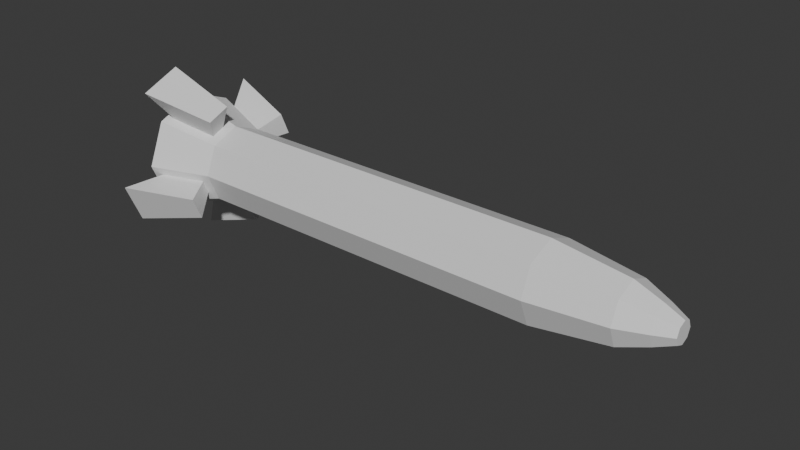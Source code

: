 # Source: Rocket.blend  (saved by Blender 4.3.34; exported with 4.5.12 LTS)
import bpy
from mathutils import Matrix  # noqa: F401  (used for matrix-valued properties, if any)

bpy.ops.wm.read_factory_settings(use_empty=True)
scene = bpy.context.scene
scene.name = 'Scene'

# ---- collections
col_collection = bpy.data.collections.new('Collection'); scene.collection.children.link(col_collection)

# ---- materials (node trees are filled in below, after node groups)
mat_rockettex = bpy.data.materials.new('RocketTex')

# ---- material node trees
mat_rockettex.use_nodes = True; mat_rockettex.node_tree.nodes.clear()
_N = mat_rockettex.node_tree.nodes; _L = mat_rockettex.node_tree.links
n0 = _N.new('ShaderNodeBsdfPrincipled'); n0.name = 'Principled BSDF'; n0.location = (10, 300)
n1 = _N.new('ShaderNodeOutputMaterial'); n1.name = 'Material Output'; n1.location = (300, 300)
_L.new(n0.outputs[0], n1.inputs[0])
n1.is_active_output = True

# ---- world
world_world = bpy.data.worlds.new('World'); scene.world = world_world
world_world.use_nodes = True; world_world.node_tree.nodes.clear()
_N = world_world.node_tree.nodes; _L = world_world.node_tree.links
n0 = _N.new('ShaderNodeOutputWorld'); n0.name = 'World Output'; n0.location = (300, 300)
n1 = _N.new('ShaderNodeBackground'); n1.name = 'Background'; n1.location = (10, 300)
n1.inputs[0].default_value = (0.05088, 0.05088, 0.05088, 1.0)
_L.new(n1.outputs[0], n0.inputs[0])
n0.is_active_output = True
world_world.color = (0.05088, 0.05088, 0.05088)
world_world.sun_shadow_jitter_overblur = 0.0

# ---- meshes
me_cylinder = bpy.data.meshes.new('Cylinder')
me_cylinder.from_pydata([(-1.14, 0.2149, 0.04558), (0.9069, 0.218, -1.736e-08), (-1.14, 0.1197, -0.1842), (0.9069, 0.1542, -0.1542), (-1.14, 0.04558, -0.2149), (0.9069, 1.457e-08, -0.218), (-1.14, -0.1842, -0.1197), (0.9069, -0.1542, -0.1542), (-1.14, -0.2149, -0.04558), (0.9069, -0.218, -2.118e-08), (-1.14, -0.1197, 0.1842), (0.9069, -0.1542, 0.1542), (-1.14, -0.04558, 0.2149), (0.9069, 1.457e-08, 0.218), (-1.14, 0.1842, 0.1197), (0.9069, 0.1542, 0.1542), (-1.422, 0.2631, -3.671e-09), (-1.422, 0.1691, -0.2052), (-1.422, 1.774e-08, -0.2686), (-1.422, -0.1691, -0.2052), (-1.422, -0.2631, -4.256e-09), (-1.422, -0.1691, 0.2052), (-1.422, 2.054e-08, 0.2686), (-1.422, 0.1691, 0.2052), (-1.375, 0.2944, 0.04558), (-1.375, 0.176, -0.2404), (-1.375, 0.04558, -0.2944), (-1.375, -0.2404, -0.176), (-1.375, -0.2944, -0.04558), (-1.375, -0.176, 0.2404), (-1.375, -0.04558, 0.2944), (-1.375, 0.2404, 0.176), (-1.143, 0.1779, -1.274e-09), (-1.143, 0.1143, -0.1387), (-1.143, 1.622e-08, -0.1815), (-1.143, -0.1143, -0.1387), (-1.143, -0.1779, -1.67e-09), (-1.143, -0.1143, 0.1387), (-1.143, 1.811e-08, 0.1815), (-1.143, 0.1143, 0.1387), (1.314, 0.1156, -0.1156), (1.314, 0.1635, -4.895e-08), (1.314, 1.418e-08, -0.1635), (1.314, -0.1156, -0.1156), (1.314, -0.1635, -5.181e-08), (1.314, -0.1156, 0.1156), (1.314, 1.418e-08, 0.1635), (1.314, 0.1156, 0.1156), (1.463, 0.07443, -0.07443), (1.463, 0.1053, -3.191e-08), (1.463, 1.378e-08, -0.1053), (1.463, -0.07443, -0.07443), (1.463, -0.1053, -3.376e-08), (1.463, -0.07443, 0.07443), (1.463, 1.378e-08, 0.1053), (1.463, 0.07443, 0.07443), (1.561, 0.04222, -0.04222), (1.561, 0.05971, -3.422e-08), (1.561, 1.547e-08, -0.05971), (1.561, -0.04222, -0.04222), (1.561, -0.05971, -3.527e-08), (1.561, -0.04222, 0.04222), (1.561, 1.547e-08, 0.05971), (1.561, 0.04222, 0.04222), (-1.093, 0.1542, -0.1542), (-1.093, 1.457e-08, -0.218), (-1.093, -0.1542, -0.1542), (-1.093, -0.218, -5.946e-09), (-1.093, -0.1542, 0.1542), (-1.093, 1.457e-08, 0.218), (-1.093, 0.1542, 0.1542), (-1.093, 0.218, -2.123e-09), (-1.422, 0.2327, -0.2327), (-1.422, 1.914e-08, -0.3291), (-1.422, -0.2327, -0.2327), (-1.422, -0.3291, -7.077e-09), (-1.422, -0.2327, 0.2327), (-1.422, 1.914e-08, 0.3291), (-1.422, 0.2327, 0.2327), (-1.422, 0.3291, -1.306e-09), (-1.06, 0.2005, -0.3084), (-1.06, 0.07631, -0.3598), (-1.06, -0.3084, -0.2005), (-1.06, -0.3598, -0.07631), (-1.06, -0.2005, 0.3084), (-1.06, -0.07631, 0.3598), (-1.06, 0.3084, 0.2005), (-1.06, 0.3598, 0.07631), (-1.454, 0.2946, -0.4025), (-1.454, 0.07631, -0.4929), (-1.454, -0.4025, -0.2946), (-1.454, -0.4929, -0.07631), (-1.454, -0.2946, 0.4025), (-1.454, -0.07631, 0.4929), (-1.454, 0.4025, 0.2946), (-1.454, 0.4929, 0.07631)], [], [(71, 1, 3, 64), (64, 3, 5, 65), (65, 5, 7, 66), (66, 7, 9, 67), (67, 9, 11, 68), (68, 11, 13, 69), (9, 7, 43, 44), (69, 13, 15, 70), (70, 15, 1, 71), (67, 68, 76, 75), (20, 21, 37, 36), (30, 29, 92, 93), (71, 64, 72, 79), (65, 66, 74, 73), (27, 6, 82, 90), (28, 27, 90, 91), (69, 70, 78, 77), (25, 2, 80, 88), (17, 16, 79, 72), (18, 17, 72, 73), (19, 18, 73, 74), (20, 19, 74, 75), (21, 20, 75, 76), (22, 21, 76, 77), (23, 22, 77, 78), (16, 23, 78, 79), (32, 33, 34, 35, 36, 37, 38, 39), (18, 19, 35, 34), (16, 17, 33, 32), (23, 16, 32, 39), (21, 22, 38, 37), (19, 20, 36, 35), (17, 18, 34, 33), (22, 23, 39, 38), (46, 45, 53, 54), (15, 13, 46, 47), (5, 3, 40, 42), (11, 9, 44, 45), (1, 15, 47, 41), (3, 1, 41, 40), (7, 5, 42, 43), (13, 11, 45, 46), (48, 49, 57, 56), (44, 43, 51, 52), (42, 40, 48, 50), (47, 46, 54, 55), (45, 44, 52, 53), (43, 42, 50, 51), (40, 41, 49, 48), (41, 47, 55, 49), (56, 57, 63, 62, 61, 60, 59, 58), (49, 55, 63, 57), (54, 53, 61, 62), (52, 51, 59, 60), (50, 48, 56, 58), (55, 54, 62, 63), (53, 52, 60, 61), (51, 50, 58, 59), (4, 2, 64, 65), (8, 6, 66, 67), (12, 10, 68, 69), (0, 14, 70, 71), (25, 26, 73, 72), (27, 28, 75, 74), (29, 30, 77, 76), (31, 24, 79, 78), (10, 29, 76, 68), (28, 8, 67, 75), (24, 0, 71, 79), (14, 31, 78, 70), (2, 25, 72, 64), (6, 27, 74, 66), (26, 4, 65, 73), (30, 12, 69, 77), (86, 87, 95, 94), (84, 85, 93, 92), (82, 83, 91, 90), (80, 81, 89, 88), (4, 26, 89, 81), (24, 31, 94, 95), (2, 4, 81, 80), (12, 30, 93, 85), (29, 10, 84, 92), (6, 8, 83, 82), (8, 28, 91, 83), (10, 12, 85, 84), (0, 24, 95, 87), (14, 0, 87, 86), (31, 14, 86, 94), (26, 25, 88, 89)])
_uv = me_cylinder.uv_layers.new(name='UVMap')
_uv.uv.foreach_set('vector', [0.07867, 0.8678, 0.07826, 0.2254, 0.1324, 0.2254, 0.1328, 0.8678, 0.1328, 0.8678, 0.1324, 0.2254, 0.1708, 0.2202, 0.1712, 0.8627, 0.4426, 0.867, 0.4309, 0.2245, 0.485, 0.2235, 0.4967, 0.866, 0.4967, 0.866, 0.485, 0.2235, 0.523, 0.2178, 0.5346, 0.8602, 0.3449, 0.1175, 0.3453, 0.7599, 0.2912, 0.7599, 0.2908, 0.1175, 0.2908, 0.1175, 0.2912, 0.7599, 0.2528, 0.765, 0.2524, 0.1226, 0.523, 0.2178, 0.485, 0.2235, 0.4758, 0.09068, 0.5043, 0.08636, 0.6414, 0.1177, 0.653, 0.7601, 0.5989, 0.7612, 0.5873, 0.1187, 0.5873, 0.1187, 0.5989, 0.7612, 0.561, 0.7669, 0.5493, 0.1245, 0.3449, 0.1175, 0.2908, 0.1175, 0.2771, 0.007347, 0.3588, 0.007347, 0.88, 0.9173, 0.8069, 0.9173, 0.8202, 0.831, 0.8697, 0.831, 0.958, 0.8464, 0.958, 0.8922, 0.8947, 0.9076, 0.8947, 0.831, 0.07867, 0.8678, 0.1328, 0.8678, 0.1465, 0.9779, 0.06481, 0.9779, 0.4426, 0.867, 0.4967, 0.866, 0.5126, 0.9758, 0.4309, 0.9773, 0.7873, 0.6339, 0.7873, 0.5558, 0.834, 0.5402, 0.834, 0.6709, 0.9684, 0.38, 0.9684, 0.4258, 0.9052, 0.4412, 0.9052, 0.3646, 0.6414, 0.1177, 0.5873, 0.1187, 0.5714, 0.008873, 0.653, 0.007347, 0.8951, 0.5771, 0.8951, 0.6552, 0.8486, 0.6709, 0.8486, 0.5402, 0.8424, 0.1464, 0.8451, 0.07326, 0.8648, 0.06508, 0.8648, 0.1467, 0.7996, 0.1863, 0.8424, 0.1464, 0.8648, 0.1467, 0.8071, 0.2045, 0.7411, 0.1883, 0.7996, 0.1863, 0.8071, 0.2045, 0.7255, 0.2045, 0.6875, 0.1385, 0.7411, 0.1883, 0.7255, 0.2045, 0.6677, 0.1467, 0.6902, 0.06542, 0.6875, 0.1385, 0.6677, 0.1467, 0.6677, 0.06508, 0.733, 0.02547, 0.6902, 0.06542, 0.6677, 0.06508, 0.7255, 0.007347, 0.7915, 0.02346, 0.733, 0.02547, 0.7255, 0.007347, 0.8071, 0.007347, 0.8451, 0.07326, 0.7915, 0.02346, 0.8071, 0.007347, 0.8648, 0.06508, 0.7726, 0.6386, 0.7351, 0.6709, 0.6956, 0.6681, 0.6677, 0.6401, 0.6677, 0.5906, 0.7052, 0.5583, 0.7446, 0.5611, 0.7726, 0.5892, 0.6733, 0.3311, 0.6739, 0.2726, 0.76, 0.2815, 0.7596, 0.321, 0.719, 0.8333, 0.7922, 0.8333, 0.7788, 0.9196, 0.7294, 0.9196, 0.7538, 0.4902, 0.76, 0.5436, 0.6719, 0.5174, 0.6677, 0.4813, 0.76, 0.3887, 0.7545, 0.4317, 0.6682, 0.4417, 0.6719, 0.4127, 0.6739, 0.2726, 0.6677, 0.2191, 0.7558, 0.2454, 0.76, 0.2815, 0.6677, 0.374, 0.6733, 0.3311, 0.7596, 0.321, 0.7558, 0.3501, 0.7545, 0.4317, 0.7538, 0.4902, 0.6677, 0.4813, 0.6682, 0.4417, 0.2692, 0.8967, 0.298, 0.8929, 0.3052, 0.9432, 0.2866, 0.9456, 0.5989, 0.7612, 0.653, 0.7601, 0.6488, 0.8932, 0.6082, 0.894, 0.1708, 0.2202, 0.1324, 0.2254, 0.1256, 0.09237, 0.1544, 0.08854, 0.2912, 0.7599, 0.3453, 0.7599, 0.3386, 0.8929, 0.298, 0.8929, 0.561, 0.7669, 0.5989, 0.7612, 0.6082, 0.894, 0.5797, 0.8983, 0.1324, 0.2254, 0.07826, 0.2254, 0.08501, 0.09237, 0.1256, 0.09237, 0.485, 0.2235, 0.4309, 0.2245, 0.4352, 0.09144, 0.4758, 0.09068, 0.2528, 0.765, 0.2912, 0.7599, 0.298, 0.8929, 0.2692, 0.8967, 0.1184, 0.04209, 0.09229, 0.04209, 0.09799, 0.008747, 0.1128, 0.008747, 0.3386, 0.8929, 0.3671, 0.8967, 0.3497, 0.9456, 0.3313, 0.9432, 0.1544, 0.08854, 0.1256, 0.09237, 0.1184, 0.04209, 0.137, 0.03962, 0.6082, 0.894, 0.6488, 0.8932, 0.6425, 0.9436, 0.6164, 0.9441, 0.298, 0.8929, 0.3386, 0.8929, 0.3313, 0.9432, 0.3052, 0.9432, 0.4758, 0.09068, 0.4352, 0.09144, 0.4415, 0.04105, 0.4676, 0.04056, 0.1256, 0.09237, 0.08501, 0.09237, 0.09229, 0.04209, 0.1184, 0.04209, 0.08501, 0.09237, 0.05646, 0.08854, 0.07391, 0.03962, 0.09229, 0.04209, 0.6677, 0.8586, 0.6677, 0.8438, 0.6782, 0.8333, 0.693, 0.8333, 0.7035, 0.8438, 0.7035, 0.8586, 0.693, 0.8691, 0.6782, 0.8691, 0.09229, 0.04209, 0.07391, 0.03962, 0.08756, 0.007347, 0.09799, 0.008747, 0.2866, 0.9456, 0.3052, 0.9432, 0.3108, 0.9765, 0.3003, 0.9779, 0.3313, 0.9432, 0.3497, 0.9456, 0.336, 0.9779, 0.3256, 0.9765, 0.137, 0.03962, 0.1184, 0.04209, 0.1128, 0.008747, 0.1233, 0.007347, 0.6164, 0.9441, 0.6425, 0.9436, 0.6375, 0.977, 0.6227, 0.9773, 0.3052, 0.9432, 0.3313, 0.9432, 0.3256, 0.9765, 0.3108, 0.9765, 0.4676, 0.04056, 0.4415, 0.04105, 0.4465, 0.007624, 0.4613, 0.007347, 0.1646, 0.8795, 0.1461, 0.8819, 0.1328, 0.8678, 0.1712, 0.8627, 0.3582, 0.1033, 0.3765, 0.1058, 0.383, 0.1226, 0.3449, 0.1175, 0.259, 0.1058, 0.2775, 0.1033, 0.2908, 0.1175, 0.2524, 0.1226, 0.06545, 0.8819, 0.04714, 0.8795, 0.04061, 0.8627, 0.07867, 0.8678, 0.1559, 0.9608, 0.1884, 0.9564, 0.2045, 0.9702, 0.1465, 0.9779, 0.4003, 0.02883, 0.3681, 0.02451, 0.3588, 0.007347, 0.4163, 0.01507, 0.2677, 0.02451, 0.2352, 0.02883, 0.2191, 0.01507, 0.2771, 0.007347, 0.02333, 0.9564, 0.05552, 0.9608, 0.06481, 0.9779, 0.007347, 0.9702, 0.2775, 0.1033, 0.2677, 0.02451, 0.2771, 0.007347, 0.2908, 0.1175, 0.3681, 0.02451, 0.3582, 0.1033, 0.3449, 0.1175, 0.3588, 0.007347, 0.05552, 0.9608, 0.06545, 0.8819, 0.07867, 0.8678, 0.06481, 0.9779, 0.04714, 0.8795, 0.02333, 0.9564, 0.007347, 0.9702, 0.04061, 0.8627, 0.1461, 0.8819, 0.1559, 0.9608, 0.1465, 0.9779, 0.1328, 0.8678, 0.3765, 0.1058, 0.4003, 0.02883, 0.4163, 0.01507, 0.383, 0.1226, 0.1884, 0.9564, 0.1646, 0.8795, 0.1712, 0.8627, 0.2045, 0.9702, 0.2352, 0.02883, 0.259, 0.1058, 0.2524, 0.1226, 0.2191, 0.01507, 0.8068, 0.4998, 0.7758, 0.4998, 0.7747, 0.3668, 0.8291, 0.3668, 0.7215, 0.8186, 0.6902, 0.8186, 0.6677, 0.6856, 0.7226, 0.6856, 0.7971, 0.2191, 0.828, 0.2191, 0.8291, 0.3521, 0.7747, 0.3521, 0.7384, 0.6856, 0.7697, 0.6856, 0.7922, 0.8186, 0.7373, 0.8186, 0.926, 0.0231, 0.926, 0.1011, 0.8795, 0.138, 0.8795, 0.007347, 0.9098, 0.6014, 0.9098, 0.5556, 0.973, 0.5402, 0.973, 0.6168, 0.8883, 0.1526, 0.9143, 0.1526, 0.9231, 0.1998, 0.8795, 0.1998, 0.9052, 0.334, 0.9052, 0.256, 0.9516, 0.2191, 0.9516, 0.3498, 0.8683, 0.7794, 0.8683, 0.7013, 0.9147, 0.6856, 0.9147, 0.8163, 0.9139, 0.4559, 0.94, 0.4559, 0.9487, 0.5031, 0.9052, 0.5031, 0.8438, 0.3343, 0.8438, 0.2562, 0.8905, 0.2191, 0.8905, 0.3499, 0.9295, 0.9695, 0.9035, 0.9695, 0.8947, 0.9223, 0.9383, 0.9223, 0.8905, 0.3801, 0.8905, 0.4582, 0.8438, 0.4953, 0.8438, 0.3646, 0.8417, 0.9792, 0.8156, 0.9792, 0.8069, 0.932, 0.8504, 0.932, 0.8536, 0.7227, 0.8536, 0.8007, 0.8069, 0.8163, 0.8069, 0.6856, 0.9294, 0.7468, 0.9294, 0.701, 0.9927, 0.6856, 0.9927, 0.7622])
_uv = me_cylinder.uv_layers.new(name='UVMap.001')
_uv.uv.foreach_set('vector', [0.07592, 0.3067, 0.07592, 0.001001, 0.001001, 0.001001, 0.001001, 0.3067, 0.001001, 0.3836, 0.3067, 0.3836, 0.3067, 0.3087, 0.001001, 0.3087, 0.1528, 0.3067, 0.1528, 0.001001, 0.07792, 0.001001, 0.07792, 0.3067, 0.001001, 0.4605, 0.3067, 0.4605, 0.3067, 0.3856, 0.001001, 0.3856, 0.2298, 0.3067, 0.2298, 0.001001, 0.1548, 0.001001, 0.1548, 0.3067, 0.2318, 0.07592, 0.5375, 0.07592, 0.5375, 0.001001, 0.2318, 0.001001, 0.5375, 0.2318, 0.4625, 0.2318, 0.4625, 0.3836, 0.5375, 0.3836, 0.001001, 0.5375, 0.3067, 0.5375, 0.3067, 0.4625, 0.001001, 0.4625, 0.4605, 0.3836, 0.4605, 0.07792, 0.3856, 0.07792, 0.3856, 0.3836, 0.3836, 0.3067, 0.3836, 0.2318, 0.2318, 0.2318, 0.2318, 0.3067, 0.3836, 0.3087, 0.3087, 0.3087, 0.3087, 0.4605, 0.3836, 0.4605, 0.999, 0.4625, 0.9241, 0.4625, 0.9241, 0.5375, 0.999, 0.5375, 0.4605, 0.5375, 0.4605, 0.4625, 0.3087, 0.4625, 0.3087, 0.5375, 0.6913, 0.3087, 0.6164, 0.3087, 0.6164, 0.4605, 0.6913, 0.4605, 0.3856, 0.4605, 0.5375, 0.4605, 0.5375, 0.3856, 0.3856, 0.3856, 0.999, 0.3856, 0.9241, 0.3856, 0.9241, 0.4605, 0.999, 0.4605, 0.6144, 0.001001, 0.5395, 0.001001, 0.5395, 0.1528, 0.6144, 0.1528, 0.1548, 0.6144, 0.3067, 0.6144, 0.3067, 0.5395, 0.1548, 0.5395, 0.6144, 0.3067, 0.6144, 0.1548, 0.5395, 0.1548, 0.5395, 0.3067, 0.999, 0.3087, 0.9241, 0.3087, 0.9241, 0.3836, 0.999, 0.3836, 0.3836, 0.9241, 0.3087, 0.9241, 0.3087, 0.999, 0.3836, 0.999, 0.4625, 0.5375, 0.6144, 0.5375, 0.6144, 0.4625, 0.4625, 0.4625, 0.6913, 0.1528, 0.6913, 0.001001, 0.6164, 0.001001, 0.6164, 0.1528, 0.2298, 0.9241, 0.1548, 0.9241, 0.1548, 0.999, 0.2298, 0.999, 0.999, 0.1548, 0.9241, 0.1548, 0.9241, 0.2298, 0.999, 0.2298, 0.001001, 0.6913, 0.1528, 0.6913, 0.1528, 0.6164, 0.001001, 0.6164, 0.3836, 0.1862, 0.3294, 0.2298, 0.2722, 0.226, 0.2318, 0.1882, 0.2318, 0.1215, 0.286, 0.07792, 0.3432, 0.08172, 0.3836, 0.1195, 0.6913, 0.4625, 0.6164, 0.4625, 0.6164, 0.6144, 0.6913, 0.6144, 0.3067, 0.6913, 0.3067, 0.6164, 0.1548, 0.6164, 0.1548, 0.6913, 0.7682, 0.001001, 0.6933, 0.001001, 0.6933, 0.1528, 0.7682, 0.1528, 0.4605, 0.6913, 0.4605, 0.6164, 0.3087, 0.6164, 0.3087, 0.6913, 0.7682, 0.1548, 0.6933, 0.1548, 0.6933, 0.3067, 0.7682, 0.3067, 0.6144, 0.6913, 0.6144, 0.6164, 0.4625, 0.6164, 0.4625, 0.6913, 0.7682, 0.3087, 0.6933, 0.3087, 0.6933, 0.4605, 0.7682, 0.4605, 0.1528, 0.9241, 0.07792, 0.9241, 0.07792, 0.999, 0.1528, 0.999, 0.1528, 0.7682, 0.1528, 0.6933, 0.001001, 0.6933, 0.001001, 0.7682, 0.6913, 0.6164, 0.6164, 0.6164, 0.6164, 0.7682, 0.6913, 0.7682, 0.3067, 0.7682, 0.3067, 0.6933, 0.1548, 0.6933, 0.1548, 0.7682, 0.7682, 0.6164, 0.6933, 0.6164, 0.6933, 0.7682, 0.7682, 0.7682, 0.4605, 0.7682, 0.4605, 0.6933, 0.3087, 0.6933, 0.3087, 0.7682, 0.8452, 0.001001, 0.7702, 0.001001, 0.7702, 0.1528, 0.8452, 0.1528, 0.6144, 0.7682, 0.6144, 0.6933, 0.4625, 0.6933, 0.4625, 0.7682, 0.999, 0.07792, 0.9241, 0.07792, 0.9241, 0.1528, 0.999, 0.1528, 0.999, 0.001001, 0.9241, 0.001001, 0.9241, 0.07592, 0.999, 0.07592, 0.6144, 0.9241, 0.5395, 0.9241, 0.5395, 0.999, 0.6144, 0.999, 0.07592, 0.9241, 0.001001, 0.9241, 0.001001, 0.999, 0.07592, 0.999, 0.9221, 0.8472, 0.8472, 0.8472, 0.8472, 0.9221, 0.9221, 0.9221, 0.8452, 0.8472, 0.7702, 0.8472, 0.7702, 0.9221, 0.8452, 0.9221, 0.9221, 0.7702, 0.8472, 0.7702, 0.8472, 0.8452, 0.9221, 0.8452, 0.7682, 0.8472, 0.6933, 0.8472, 0.6933, 0.9221, 0.7682, 0.9221, 0.9001, 0.7682, 0.8691, 0.7682, 0.8472, 0.7463, 0.8472, 0.7153, 0.8691, 0.6933, 0.9001, 0.6933, 0.9221, 0.7153, 0.9221, 0.7463, 0.6913, 0.8472, 0.6164, 0.8472, 0.6164, 0.9221, 0.6913, 0.9221, 0.9221, 0.6164, 0.8472, 0.6164, 0.8472, 0.6913, 0.9221, 0.6913, 0.8452, 0.7702, 0.7702, 0.7702, 0.7702, 0.8452, 0.8452, 0.8452, 0.9221, 0.1548, 0.8472, 0.1548, 0.8472, 0.2298, 0.9221, 0.2298, 0.2298, 0.8472, 0.1548, 0.8472, 0.1548, 0.9221, 0.2298, 0.9221, 0.9221, 0.2318, 0.8472, 0.2318, 0.8472, 0.3067, 0.9221, 0.3067, 0.3067, 0.8472, 0.2318, 0.8472, 0.2318, 0.9221, 0.3067, 0.9221, 0.9221, 0.3087, 0.8472, 0.3087, 0.8472, 0.3836, 0.9221, 0.3836, 0.3836, 0.8472, 0.3087, 0.8472, 0.3087, 0.9221, 0.3836, 0.9221, 0.9221, 0.3856, 0.8472, 0.3856, 0.8472, 0.4605, 0.9221, 0.4605, 0.4605, 0.8472, 0.3856, 0.8472, 0.3856, 0.9221, 0.4605, 0.9221, 0.9221, 0.4625, 0.8472, 0.4625, 0.8472, 0.5375, 0.9221, 0.5375, 0.5375, 0.8472, 0.4625, 0.8472, 0.4625, 0.9221, 0.5375, 0.9221, 0.9221, 0.5395, 0.8472, 0.5395, 0.8472, 0.6144, 0.9221, 0.6144, 0.6144, 0.8472, 0.5395, 0.8472, 0.5395, 0.9221, 0.6144, 0.9221, 0.9221, 0.1528, 0.9221, 0.001001, 0.8472, 0.001001, 0.8472, 0.1528, 0.001001, 0.9221, 0.1528, 0.9221, 0.1528, 0.8472, 0.001001, 0.8472, 0.8452, 0.7682, 0.8452, 0.6164, 0.7702, 0.6164, 0.7702, 0.7682, 0.6164, 0.8452, 0.7682, 0.8452, 0.7682, 0.7702, 0.6164, 0.7702, 0.8452, 0.6144, 0.8452, 0.4625, 0.7702, 0.4625, 0.7702, 0.6144, 0.4625, 0.8452, 0.6144, 0.8452, 0.6144, 0.7702, 0.4625, 0.7702, 0.8452, 0.4605, 0.8452, 0.3087, 0.7702, 0.3087, 0.7702, 0.4605, 0.3087, 0.8452, 0.4605, 0.8452, 0.4605, 0.7702, 0.3087, 0.7702, 0.8452, 0.1548, 0.7702, 0.1548, 0.7702, 0.3067, 0.8452, 0.3067, 0.1528, 0.8452, 0.1528, 0.7702, 0.001001, 0.7702, 0.001001, 0.8452, 0.7682, 0.4625, 0.6933, 0.4625, 0.6933, 0.6144, 0.7682, 0.6144, 0.6144, 0.6144, 0.6144, 0.5395, 0.4625, 0.5395, 0.4625, 0.6144, 0.6913, 0.3067, 0.6913, 0.1548, 0.6164, 0.1548, 0.6164, 0.3067, 0.999, 0.2318, 0.9241, 0.2318, 0.9241, 0.3067, 0.999, 0.3067, 0.3067, 0.9241, 0.2318, 0.9241, 0.2318, 0.999, 0.3067, 0.999, 0.3087, 0.6144, 0.4605, 0.6144, 0.4605, 0.5395, 0.3087, 0.5395, 0.6144, 0.4605, 0.6144, 0.3087, 0.5395, 0.3087, 0.5395, 0.4605, 0.4605, 0.9241, 0.3856, 0.9241, 0.3856, 0.999, 0.4605, 0.999, 0.001001, 0.6144, 0.1528, 0.6144, 0.1528, 0.5395, 0.001001, 0.5395, 0.5375, 0.9241, 0.4625, 0.9241, 0.4625, 0.999, 0.5375, 0.999, 0.5375, 0.2298, 0.5375, 0.07792, 0.4625, 0.07792, 0.4625, 0.2298, 0.999, 0.5395, 0.9241, 0.5395, 0.9241, 0.6144, 0.999, 0.6144, 0.1548, 0.8452, 0.3067, 0.8452, 0.3067, 0.7702, 0.1548, 0.7702, 0.6913, 0.9241, 0.6164, 0.9241, 0.6164, 0.999, 0.6913, 0.999])
_uv.active_render = True
me_cylinder.materials.append(mat_rockettex)
me_cylinder.update()

# ---- objects
ob_rocket = bpy.data.objects.new('Rocket', me_cylinder)

# ---- transforms, parenting, visibility, modifiers, constraints
ob_rocket.location = (0.0, 0.0, 0.0)

# ---- collection membership
col_collection.objects.link(ob_rocket)

# ---- scene / render settings (as saved in the file)
scene.frame_start = 1; scene.frame_end = 250; scene.frame_set(1)
scene.render.engine = 'BLENDER_EEVEE_NEXT'
bpy.context.view_layer.update()

# ---- added for rendering (the .blend has no active camera and no usable light): camera, sun
cam_auto = bpy.data.cameras.new('AutoCamera')
cam_auto.lens = 50.0
cam_auto.sensor_width = 36.0
cam_auto.clip_end = 1000.0
ob_auto_camera = bpy.data.objects.new('AutoCamera', cam_auto)
scene.collection.objects.link(ob_auto_camera)
ob_auto_camera.location = (3.12762, -3.68893, 2.45929)
ob_auto_camera.rotation_euler = (1.09748, -7.21219e-08, 0.694738)
scene.camera = ob_auto_camera
light_auto_sun = bpy.data.lights.new('AutoSun', 'SUN')
light_auto_sun.energy = 3.0
light_auto_sun.angle = 0.0523599
ob_auto_sun = bpy.data.objects.new('AutoSun', light_auto_sun)
scene.collection.objects.link(ob_auto_sun)
ob_auto_sun.rotation_euler = (0.872665, 0.174533, 0.523599)
bpy.context.view_layer.update()
